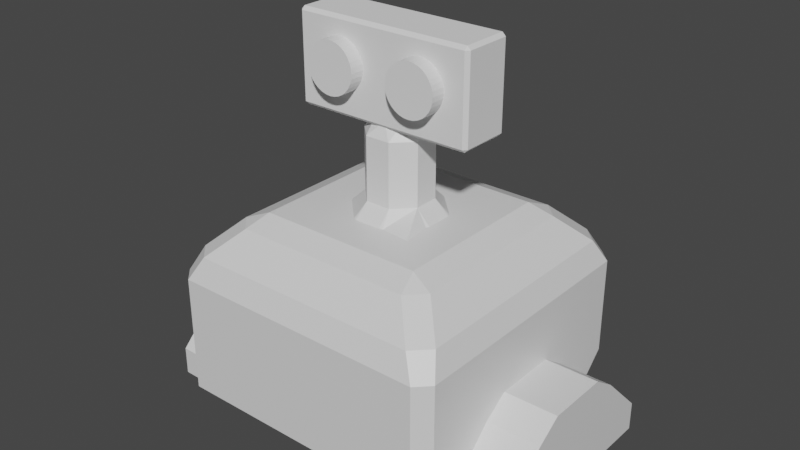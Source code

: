 # Source: Walle.blend  (saved by Blender 2.82.7; exported with 4.5.12 LTS)
import bpy
from mathutils import Matrix  # noqa: F401  (used for matrix-valued properties, if any)

bpy.ops.wm.read_factory_settings(use_empty=True)
scene = bpy.context.scene
scene.name = 'Scene'

# ---- collections
col_collection = bpy.data.collections.new('Collection'); scene.collection.children.link(col_collection)

# ---- materials (node trees are filled in below, after node groups)
mat_material = bpy.data.materials.new('Material')
mat_material.alpha_threshold = 0.0
mat_material.use_transparent_shadow = False
mat_material.line_color = (0.0, 0.0, 0.0, 1.0)

# ---- material node trees
mat_material.use_nodes = True; mat_material.node_tree.nodes.clear()
_N = mat_material.node_tree.nodes; _L = mat_material.node_tree.links
n0 = _N.new('ShaderNodeOutputMaterial'); n0.name = 'Material Output'; n0.location = (300, 300)
n1 = _N.new('ShaderNodeBsdfPrincipled'); n1.name = 'Principled BSDF'; n1.location = (10, 300)
n1.distribution = 'GGX'
n1.subsurface_method = 'BURLEY'
n1.inputs[2].default_value = 0.4
n1.inputs[3].default_value = 1.45
n1.inputs[27].default_value = (0.0, 0.0, 0.0, 1.0)
n1.inputs[28].default_value = 1.0
_L.new(n1.outputs[0], n0.inputs[0])
n0.is_active_output = True

# ---- world
world_world = bpy.data.worlds.new('World'); scene.world = world_world
world_world.use_nodes = True; world_world.node_tree.nodes.clear()
_N = world_world.node_tree.nodes; _L = world_world.node_tree.links
n0 = _N.new('ShaderNodeOutputWorld'); n0.name = 'World Output'; n0.location = (300, 300)
n1 = _N.new('ShaderNodeBackground'); n1.name = 'Background'; n1.location = (10, 300)
n1.inputs[0].default_value = (0.05088, 0.05088, 0.05088, 1.0)
_L.new(n1.outputs[0], n0.inputs[0])
n0.is_active_output = True
world_world.color = (0.05088, 0.05088, 0.05088)
world_world.use_sun_shadow = False
world_world.sun_shadow_jitter_overblur = 0.0

# ---- meshes
me_cube = bpy.data.meshes.new('Cube')
me_cube.from_pydata([(-0.6735, 0.6735, 1.474), (-1.0, 1.0, 0.1477), (-0.6735, -0.6735, 1.474), (-1.0, -1.0, 0.1477), (-1.0, 0.0, 0.1477), (-1.0, -1.0, 1.152), (-1.0, 1.0, 1.152), (-0.6735, 0.0, 1.474), (-1.0, 0.0, 1.152), (0.0, 0.6735, 1.474), (0.0, 1.0, 0.1477), (0.0, -0.6735, 1.474), (0.0, -1.0, 0.1477), (0.6735, 0.6735, 1.474), (1.0, 1.0, 0.1477), (0.6735, -0.6735, 1.474), (1.0, -1.0, 0.1477), (1.0, 0.0, 0.1477), (1.0, -1.0, 1.152), (1.0, 1.0, 1.152), (0.6735, 0.0, 1.474), (1.0, 0.0, 1.152), (0.0, -1.0, 1.152), (0.0, 1.0, 1.152), (-1.452e-09, -0.248, 2.098), (-0.3368, -0.6735, 1.474), (-0.6735, 0.3368, 1.474), (-0.3368, 0.6735, 1.474), (-0.6735, -0.3368, 1.474), (0.3368, -0.6735, 1.474), (0.6735, 0.3368, 1.474), (0.3368, 0.6735, 1.474), (0.6735, -0.3368, 1.474), (-1.452e-09, -0.248, 1.474), (-1.452e-09, 0.248, 1.474), (-0.248, 2.929e-08, 1.474), (0.248, 2.929e-08, 1.474), (0.1754, -0.1754, 1.474), (-0.1754, 0.1754, 1.474), (0.1754, 0.1754, 1.474), (-0.1754, -0.1754, 1.474), (-1.452e-09, 0.248, 2.098), (-0.248, 2.929e-08, 2.098), (0.248, 2.929e-08, 2.098), (0.1754, -0.1754, 2.098), (-0.1754, 0.1754, 2.098), (0.1754, 0.1754, 2.098), (-0.1754, -0.1754, 2.098)], [], [(12, 22, 5, 3), (8, 7, 26, 0, 6), (1, 6, 23, 10), (5, 8, 3), (5, 2, 28, 7, 8), (1, 8, 6), (3, 4, 1, 10, 12), (3, 8, 1, 4), (40, 33, 24, 47), (12, 16, 18, 22), (21, 19, 13, 30, 20), (14, 10, 23, 19), (18, 16, 21), (18, 21, 20, 32, 15), (14, 19, 21), (16, 12, 10, 14, 17), (16, 17, 14, 21), (22, 18, 15, 29, 11), (5, 22, 11, 25, 2), (19, 23, 9, 31, 13), (23, 6, 0, 27, 9), (32, 37, 29, 15), (39, 36, 20, 30), (38, 34, 9, 27), (37, 33, 11, 29), (20, 36, 37, 32), (36, 39, 46, 43), (26, 38, 27, 0), (7, 35, 38, 26), (39, 34, 41, 46), (31, 39, 30, 13), (9, 34, 39, 31), (34, 38, 45, 41), (28, 40, 35, 7), (2, 25, 40, 28), (25, 11, 33, 40), (38, 35, 42, 45), (33, 37, 44, 24), (35, 40, 47, 42), (37, 36, 43, 44), (41, 45, 42, 47, 24, 44, 43, 46)])
_uv = me_cube.uv_layers.new(name='UVMap')
_uv.uv.foreach_set('vector', [0.375, 0.75, 0.5478, 0.75, 0.5, 1.0, 0.375, 1.0, 0.5, 0.125, 0.625, 0.125, 0.625, 0.1875, 0.625, 0.25, 0.5, 0.25, 0.375, 0.25, 0.5, 0.25, 0.5478, 0.5, 0.375, 0.5, 0.5, 0.0, 0.5, 0.125, 0.0, 0.0, 0.5, 0.0, 0.625, 0.0, 0.625, 0.0625, 0.625, 0.125, 0.5, 0.125, 0.375, 0.25, 0.5, 0.125, 0.5, 0.25, 0.375, 1.0, 0.0, 0.0, 0.375, 0.25, 0.375, 0.5, 0.375, 0.75, 0.0, 0.0, 0.5, 0.125, 0.375, 0.25, 0.0, 0.0, 0.625, 0.375, 0.625, 0.6875, 0.625, 0.6875, 0.625, 0.375, 0.375, 0.75, 0.375, 1.0, 0.5, 1.0, 0.5478, 0.75, 0.5, 0.125, 0.5, 0.25, 0.625, 0.25, 0.625, 0.1875, 0.625, 0.125, 0.375, 0.25, 0.375, 0.5, 0.5478, 0.5, 0.5, 0.25, 0.5, 0.0, 0.0, 0.0, 0.5, 0.125, 0.5, 0.0, 0.5, 0.125, 0.625, 0.125, 0.625, 0.0625, 0.625, 0.0, 0.375, 0.25, 0.5, 0.25, 0.5, 0.125, 0.375, 1.0, 0.375, 0.75, 0.375, 0.5, 0.375, 0.25, 0.0, 0.0, 0.0, 0.0, 0.0, 0.0, 0.375, 0.25, 0.5, 0.125, 0.5478, 0.75, 0.5, 1.0, 0.625, 1.0, 0.625, 0.875, 0.625, 0.75, 0.5, 1.0, 0.5478, 0.75, 0.625, 0.75, 0.625, 0.875, 0.625, 1.0, 0.5, 0.25, 0.5478, 0.5, 0.625, 0.5, 0.625, 0.375, 0.625, 0.25, 0.5478, 0.5, 0.5, 0.25, 0.625, 0.25, 0.625, 0.375, 0.625, 0.5, 0.625, 0.0625, 0.625, 0.375, 0.625, 0.375, 0.625, 0.0, 0.625, 0.375, 0.625, 0.375, 0.625, 0.125, 0.625, 0.1875, 0.625, 0.375, 0.625, 0.5625, 0.625, 0.5, 0.625, 0.375, 0.625, 0.375, 0.625, 0.6875, 0.625, 0.75, 0.625, 0.375, 0.625, 0.125, 0.625, 0.375, 0.625, 0.375, 0.625, 0.0625, 0.625, 0.375, 0.625, 0.375, 0.625, 0.375, 0.625, 0.375, 0.625, 0.1875, 0.625, 0.375, 0.625, 0.375, 0.625, 0.25, 0.625, 0.125, 0.625, 0.375, 0.625, 0.375, 0.625, 0.1875, 0.625, 0.375, 0.625, 0.5625, 0.625, 0.5625, 0.625, 0.375, 0.625, 0.375, 0.625, 0.375, 0.625, 0.1875, 0.625, 0.25, 0.625, 0.5, 0.625, 0.5625, 0.625, 0.375, 0.625, 0.375, 0.625, 0.5625, 0.625, 0.375, 0.625, 0.375, 0.625, 0.5625, 0.625, 0.0625, 0.625, 0.375, 0.625, 0.375, 0.625, 0.125, 0.625, 0.0, 0.625, 0.375, 0.625, 0.375, 0.625, 0.0625, 0.625, 0.375, 0.625, 0.75, 0.625, 0.6875, 0.625, 0.375, 0.625, 0.375, 0.625, 0.375, 0.625, 0.375, 0.625, 0.375, 0.625, 0.6875, 0.625, 0.375, 0.625, 0.375, 0.625, 0.6875, 0.625, 0.375, 0.625, 0.375, 0.625, 0.375, 0.625, 0.375, 0.625, 0.375, 0.625, 0.375, 0.625, 0.375, 0.625, 0.375, 0.625, 0.5625, 0.625, 0.375, 0.625, 0.375, 0.625, 0.375, 0.625, 0.6875, 0.625, 0.375, 0.625, 0.375, 0.625, 0.375])
me_cube.materials.append(mat_material)
me_cube.use_remesh_preserve_volume = False
me_cube.use_remesh_preserve_attributes = False
me_cube.use_mirror_vertex_groups = False
me_cube.update()
me_cube_001 = bpy.data.meshes.new('Cube.001')
me_cube_001.from_pydata([(-0.9905, 0.7239, 0.2003), (-0.9905, -0.7235, 0.2003), (-0.9905, 0.0002058, 0.2003), (-1.374, 0.7239, 0.2003), (-1.374, 0.0002058, 0.2003), (-1.374, -0.7192, 0.2003), (-0.9905, 0.0002058, 0.0), (-0.9905, -0.7235, 0.0), (-1.374, 0.0002058, 0.0), (-1.374, -0.7192, 0.0), (-1.374, 0.7239, 0.0), (-0.9905, 0.7239, 0.0), (-0.9905, 0.397, 0.5249), (-1.182, -0.7214, 0.2003), (-1.374, 0.397, 0.5249), (-1.374, -0.3943, 0.5249), (-1.182, 0.7239, 0.2003), (-0.9905, -0.3966, 0.5249), (-1.182, -0.3954, 0.5249), (-1.182, 0.397, 0.5249), (-1.374, 0.0001612, 0.5249), (-0.9905, 0.2244, 0.6434), (-1.374, 0.2244, 0.6434), (-1.374, -0.2223, 0.6434), (-0.9905, -0.2236, 0.6434), (-1.182, -0.223, 0.6434), (-1.182, 0.2244, 0.6434), (-1.374, 0.0003819, 0.6434)], [], [(19, 16, 3, 14), (4, 20, 14, 3), (5, 15, 20, 4), (18, 17, 24, 25), (0, 2, 6, 11), (1, 13, 5, 9, 7), (7, 9, 8, 6), (6, 8, 10, 11), (5, 4, 8, 9), (4, 3, 10, 8), (2, 1, 7, 6), (3, 16, 0, 11, 10), (13, 18, 15, 5), (1, 17, 18, 13), (2, 0, 12, 17, 1), (12, 0, 16, 19), (23, 25, 24, 21, 26, 22, 27), (20, 15, 23, 27), (12, 19, 26, 21), (15, 18, 25, 23), (14, 20, 27, 22), (17, 12, 21, 24), (19, 14, 22, 26)])
_uv = me_cube_001.uv_layers.new(name='UVMap')
_uv.uv.foreach_set('vector', [0.4375, 0.1875, 0.375, 0.25, 0.375, 0.25, 0.4375, 0.1875, 0.375, 0.125, 0.4375, 0.125, 0.4375, 0.1875, 0.375, 0.25, 0.375, 0.000745, 0.4375, 0.06287, 0.4375, 0.125, 0.375, 0.125, 0.3438, 0.06269, 0.25, 0.0625, 0.25, 0.0625, 0.3438, 0.06269, 0.0, 0.0, 0.0, 0.0, 0.0, 0.0, 0.0, 0.0, 0.0, 0.0, 0.1875, 0.0003725, 0.375, 0.000745, 0.375, 0.000745, 0.0, 0.0, 0.0, 0.0, 0.375, 0.000745, 0.375, 0.125, 0.0, 0.0, 0.0, 0.0, 0.375, 0.125, 0.375, 0.25, 0.375, 0.25, 0.375, 0.000745, 0.375, 0.125, 0.375, 0.125, 0.375, 0.000745, 0.375, 0.125, 0.375, 0.25, 0.375, 0.25, 0.375, 0.125, 0.0, 0.0, 0.0, 0.0, 0.0, 0.0, 0.0, 0.0, 0.375, 0.25, 0.375, 0.25, 0.375, 0.25, 0.375, 0.25, 0.375, 0.25, 0.1875, 0.0003725, 0.3438, 0.06269, 0.4375, 0.06287, 0.375, 0.000745, 0.0, 0.0, 0.25, 0.0625, 0.3438, 0.06269, 0.1875, 0.0003725, 0.0, 0.0, 0.0, 0.0, 0.4375, 0.1875, 0.25, 0.0625, 0.0, 0.0, 0.4375, 0.1875, 0.375, 0.25, 0.375, 0.25, 0.4375, 0.1875, 0.4375, 0.06287, 0.3438, 0.06269, 0.25, 0.0625, 0.4375, 0.1875, 0.4375, 0.1875, 0.4375, 0.1875, 0.4375, 0.125, 0.4375, 0.125, 0.4375, 0.06287, 0.4375, 0.06287, 0.4375, 0.125, 0.4375, 0.1875, 0.4375, 0.1875, 0.4375, 0.1875, 0.4375, 0.1875, 0.4375, 0.06287, 0.3438, 0.06269, 0.3438, 0.06269, 0.4375, 0.06287, 0.4375, 0.1875, 0.4375, 0.125, 0.4375, 0.125, 0.4375, 0.1875, 0.25, 0.0625, 0.4375, 0.1875, 0.4375, 0.1875, 0.25, 0.0625, 0.4375, 0.1875, 0.4375, 0.1875, 0.4375, 0.1875, 0.4375, 0.1875])
me_cube_001.materials.append(mat_material)
me_cube_001.use_remesh_preserve_volume = False
me_cube_001.use_remesh_preserve_attributes = False
me_cube_001.use_mirror_vertex_groups = False
me_cube_001.update()
me_cube_002 = bpy.data.meshes.new('Cube.002')
me_cube_002.from_pydata([(-2.651, -0.785, -1.093), (-2.651, -0.785, 1.546), (-2.651, 0.785, -1.093), (-2.651, 0.785, 1.546), (2.651, -0.785, -1.093), (2.651, -0.785, 1.546), (2.651, 0.785, -1.093), (2.651, 0.785, 1.546)], [], [(0, 1, 3, 2), (2, 3, 7, 6), (6, 7, 5, 4), (4, 5, 1, 0), (2, 6, 4, 0), (7, 3, 1, 5)])
_uv = me_cube_002.uv_layers.new(name='UVMap')
_uv.uv.foreach_set('vector', [0.375, 0.0, 0.625, 0.0, 0.625, 0.25, 0.375, 0.25, 0.375, 0.25, 0.625, 0.25, 0.625, 0.5, 0.375, 0.5, 0.375, 0.5, 0.625, 0.5, 0.625, 0.75, 0.375, 0.75, 0.375, 0.75, 0.625, 0.75, 0.625, 1.0, 0.375, 1.0, 0.125, 0.5, 0.375, 0.5, 0.375, 0.75, 0.125, 0.75, 0.625, 0.5, 0.875, 0.5, 0.875, 0.75, 0.625, 0.75])
me_cube_002.use_remesh_fix_poles = True
me_cube_002.use_remesh_preserve_attributes = False
me_cube_002.use_mirror_vertex_groups = False
me_cube_002.update()
me_cylinder = bpy.data.meshes.new('Cylinder')
me_cylinder.from_pydata([(0.0, 1.0, -1.0), (0.0, 1.0, 1.0), (0.1951, 0.9808, -1.0), (0.1951, 0.9808, 1.0), (0.3827, 0.9239, -1.0), (0.3827, 0.9239, 1.0), (0.5556, 0.8315, -1.0), (0.5556, 0.8315, 1.0), (0.7071, 0.7071, -1.0), (0.7071, 0.7071, 1.0), (0.8315, 0.5556, -1.0), (0.8315, 0.5556, 1.0), (0.9239, 0.3827, -1.0), (0.9239, 0.3827, 1.0), (0.9808, 0.1951, -1.0), (0.9808, 0.1951, 1.0), (1.0, 7.55e-08, -1.0), (1.0, 7.55e-08, 1.0), (0.9808, -0.1951, -1.0), (0.9808, -0.1951, 1.0), (0.9239, -0.3827, -1.0), (0.9239, -0.3827, 1.0), (0.8315, -0.5556, -1.0), (0.8315, -0.5556, 1.0), (0.7071, -0.7071, -1.0), (0.7071, -0.7071, 1.0), (0.5556, -0.8315, -1.0), (0.5556, -0.8315, 1.0), (0.3827, -0.9239, -1.0), (0.3827, -0.9239, 1.0), (0.1951, -0.9808, -1.0), (0.1951, -0.9808, 1.0), (-3.258e-07, -1.0, -1.0), (-3.258e-07, -1.0, 1.0), (-0.1951, -0.9808, -1.0), (-0.1951, -0.9808, 1.0), (-0.3827, -0.9239, -1.0), (-0.3827, -0.9239, 1.0), (-0.5556, -0.8315, -1.0), (-0.5556, -0.8315, 1.0), (-0.7071, -0.7071, -1.0), (-0.7071, -0.7071, 1.0), (-0.8315, -0.5556, -1.0), (-0.8315, -0.5556, 1.0), (-0.9239, -0.3827, -1.0), (-0.9239, -0.3827, 1.0), (-0.9808, -0.1951, -1.0), (-0.9808, -0.1951, 1.0), (-1.0, 9.656e-07, -1.0), (-1.0, 9.656e-07, 1.0), (-0.9808, 0.1951, -1.0), (-0.9808, 0.1951, 1.0), (-0.9239, 0.3827, -1.0), (-0.9239, 0.3827, 1.0), (-0.8315, 0.5556, -1.0), (-0.8315, 0.5556, 1.0), (-0.7071, 0.7071, -1.0), (-0.7071, 0.7071, 1.0), (-0.5556, 0.8315, -1.0), (-0.5556, 0.8315, 1.0), (-0.3827, 0.9239, -1.0), (-0.3827, 0.9239, 1.0), (-0.1951, 0.9808, -1.0), (-0.1951, 0.9808, 1.0)], [], [(0, 1, 3, 2), (2, 3, 5, 4), (4, 5, 7, 6), (6, 7, 9, 8), (8, 9, 11, 10), (10, 11, 13, 12), (12, 13, 15, 14), (14, 15, 17, 16), (16, 17, 19, 18), (18, 19, 21, 20), (20, 21, 23, 22), (22, 23, 25, 24), (24, 25, 27, 26), (26, 27, 29, 28), (28, 29, 31, 30), (30, 31, 33, 32), (32, 33, 35, 34), (34, 35, 37, 36), (36, 37, 39, 38), (38, 39, 41, 40), (40, 41, 43, 42), (42, 43, 45, 44), (44, 45, 47, 46), (46, 47, 49, 48), (48, 49, 51, 50), (50, 51, 53, 52), (52, 53, 55, 54), (54, 55, 57, 56), (56, 57, 59, 58), (58, 59, 61, 60), (3, 1, 63, 61, 59, 57, 55, 53, 51, 49, 47, 45, 43, 41, 39, 37, 35, 33, 31, 29, 27, 25, 23, 21, 19, 17, 15, 13, 11, 9, 7, 5), (60, 61, 63, 62), (62, 63, 1, 0), (0, 2, 4, 6, 8, 10, 12, 14, 16, 18, 20, 22, 24, 26, 28, 30, 32, 34, 36, 38, 40, 42, 44, 46, 48, 50, 52, 54, 56, 58, 60, 62)])
_uv = me_cylinder.uv_layers.new(name='UVMap')
_uv.uv.foreach_set('vector', [1.0, 0.5, 1.0, 1.0, 0.9688, 1.0, 0.9688, 0.5, 0.9688, 0.5, 0.9688, 1.0, 0.9375, 1.0, 0.9375, 0.5, 0.9375, 0.5, 0.9375, 1.0, 0.9062, 1.0, 0.9062, 0.5, 0.9062, 0.5, 0.9062, 1.0, 0.875, 1.0, 0.875, 0.5, 0.875, 0.5, 0.875, 1.0, 0.8438, 1.0, 0.8438, 0.5, 0.8438, 0.5, 0.8438, 1.0, 0.8125, 1.0, 0.8125, 0.5, 0.8125, 0.5, 0.8125, 1.0, 0.7812, 1.0, 0.7812, 0.5, 0.7812, 0.5, 0.7812, 1.0, 0.75, 1.0, 0.75, 0.5, 0.75, 0.5, 0.75, 1.0, 0.7188, 1.0, 0.7188, 0.5, 0.7188, 0.5, 0.7188, 1.0, 0.6875, 1.0, 0.6875, 0.5, 0.6875, 0.5, 0.6875, 1.0, 0.6562, 1.0, 0.6562, 0.5, 0.6562, 0.5, 0.6562, 1.0, 0.625, 1.0, 0.625, 0.5, 0.625, 0.5, 0.625, 1.0, 0.5938, 1.0, 0.5938, 0.5, 0.5938, 0.5, 0.5938, 1.0, 0.5625, 1.0, 0.5625, 0.5, 0.5625, 0.5, 0.5625, 1.0, 0.5312, 1.0, 0.5312, 0.5, 0.5312, 0.5, 0.5312, 1.0, 0.5, 1.0, 0.5, 0.5, 0.5, 0.5, 0.5, 1.0, 0.4688, 1.0, 0.4688, 0.5, 0.4688, 0.5, 0.4688, 1.0, 0.4375, 1.0, 0.4375, 0.5, 0.4375, 0.5, 0.4375, 1.0, 0.4062, 1.0, 0.4062, 0.5, 0.4062, 0.5, 0.4062, 1.0, 0.375, 1.0, 0.375, 0.5, 0.375, 0.5, 0.375, 1.0, 0.3438, 1.0, 0.3438, 0.5, 0.3438, 0.5, 0.3438, 1.0, 0.3125, 1.0, 0.3125, 0.5, 0.3125, 0.5, 0.3125, 1.0, 0.2812, 1.0, 0.2812, 0.5, 0.2812, 0.5, 0.2812, 1.0, 0.25, 1.0, 0.25, 0.5, 0.25, 0.5, 0.25, 1.0, 0.2188, 1.0, 0.2188, 0.5, 0.2188, 0.5, 0.2188, 1.0, 0.1875, 1.0, 0.1875, 0.5, 0.1875, 0.5, 0.1875, 1.0, 0.1562, 1.0, 0.1562, 0.5, 0.1562, 0.5, 0.1562, 1.0, 0.125, 1.0, 0.125, 0.5, 0.125, 0.5, 0.125, 1.0, 0.09375, 1.0, 0.09375, 0.5, 0.09375, 0.5, 0.09375, 1.0, 0.0625, 1.0, 0.0625, 0.5, 0.2968, 0.4854, 0.25, 0.49, 0.2032, 0.4854, 0.1582, 0.4717, 0.1167, 0.4496, 0.08029, 0.4197, 0.05045, 0.3833, 0.02827, 0.3418, 0.01461, 0.2968, 0.01, 0.25, 0.01461, 0.2032, 0.02827, 0.1582, 0.05045, 0.1167, 0.08029, 0.08029, 0.1167, 0.05045, 0.1582, 0.02827, 0.2032, 0.01461, 0.25, 0.01, 0.2968, 0.01461, 0.3418, 0.02827, 0.3833, 0.05045, 0.4197, 0.08029, 0.4496, 0.1167, 0.4717, 0.1582, 0.4854, 0.2032, 0.49, 0.25, 0.4854, 0.2968, 0.4717, 0.3418, 0.4496, 0.3833, 0.4197, 0.4197, 0.3833, 0.4496, 0.3418, 0.4717, 0.0625, 0.5, 0.0625, 1.0, 0.03125, 1.0, 0.03125, 0.5, 0.03125, 0.5, 0.03125, 1.0, 0.0, 1.0, 0.0, 0.5, 0.75, 0.49, 0.7968, 0.4854, 0.8418, 0.4717, 0.8833, 0.4496, 0.9197, 0.4197, 0.9496, 0.3833, 0.9717, 0.3418, 0.9854, 0.2968, 0.99, 0.25, 0.9854, 0.2032, 0.9717, 0.1582, 0.9496, 0.1167, 0.9197, 0.08029, 0.8833, 0.05045, 0.8418, 0.02827, 0.7968, 0.01461, 0.75, 0.01, 0.7032, 0.01461, 0.6582, 0.02827, 0.6167, 0.05045, 0.5803, 0.08029, 0.5504, 0.1167, 0.5283, 0.1582, 0.5146, 0.2032, 0.51, 0.25, 0.5146, 0.2968, 0.5283, 0.3418, 0.5504, 0.3833, 0.5803, 0.4197, 0.6167, 0.4496, 0.6582, 0.4717, 0.7032, 0.4854])
me_cylinder.use_remesh_fix_poles = True
me_cylinder.use_remesh_preserve_attributes = False
me_cylinder.use_mirror_vertex_groups = False
me_cylinder.update()
me_cylinder_001 = bpy.data.meshes.new('Cylinder.001')
me_cylinder_001.from_pydata([(0.0, 1.0, -1.0), (0.0, 1.0, 1.0), (0.1951, 0.9808, -1.0), (0.1951, 0.9808, 1.0), (0.3827, 0.9239, -1.0), (0.3827, 0.9239, 1.0), (0.5556, 0.8315, -1.0), (0.5556, 0.8315, 1.0), (0.7071, 0.7071, -1.0), (0.7071, 0.7071, 1.0), (0.8315, 0.5556, -1.0), (0.8315, 0.5556, 1.0), (0.9239, 0.3827, -1.0), (0.9239, 0.3827, 1.0), (0.9808, 0.1951, -1.0), (0.9808, 0.1951, 1.0), (1.0, 7.55e-08, -1.0), (1.0, 7.55e-08, 1.0), (0.9808, -0.1951, -1.0), (0.9808, -0.1951, 1.0), (0.9239, -0.3827, -1.0), (0.9239, -0.3827, 1.0), (0.8315, -0.5556, -1.0), (0.8315, -0.5556, 1.0), (0.7071, -0.7071, -1.0), (0.7071, -0.7071, 1.0), (0.5556, -0.8315, -1.0), (0.5556, -0.8315, 1.0), (0.3827, -0.9239, -1.0), (0.3827, -0.9239, 1.0), (0.1951, -0.9808, -1.0), (0.1951, -0.9808, 1.0), (-3.258e-07, -1.0, -1.0), (-3.258e-07, -1.0, 1.0), (-0.1951, -0.9808, -1.0), (-0.1951, -0.9808, 1.0), (-0.3827, -0.9239, -1.0), (-0.3827, -0.9239, 1.0), (-0.5556, -0.8315, -1.0), (-0.5556, -0.8315, 1.0), (-0.7071, -0.7071, -1.0), (-0.7071, -0.7071, 1.0), (-0.8315, -0.5556, -1.0), (-0.8315, -0.5556, 1.0), (-0.9239, -0.3827, -1.0), (-0.9239, -0.3827, 1.0), (-0.9808, -0.1951, -1.0), (-0.9808, -0.1951, 1.0), (-1.0, 9.656e-07, -1.0), (-1.0, 9.656e-07, 1.0), (-0.9808, 0.1951, -1.0), (-0.9808, 0.1951, 1.0), (-0.9239, 0.3827, -1.0), (-0.9239, 0.3827, 1.0), (-0.8315, 0.5556, -1.0), (-0.8315, 0.5556, 1.0), (-0.7071, 0.7071, -1.0), (-0.7071, 0.7071, 1.0), (-0.5556, 0.8315, -1.0), (-0.5556, 0.8315, 1.0), (-0.3827, 0.9239, -1.0), (-0.3827, 0.9239, 1.0), (-0.1951, 0.9808, -1.0), (-0.1951, 0.9808, 1.0)], [], [(0, 1, 3, 2), (2, 3, 5, 4), (4, 5, 7, 6), (6, 7, 9, 8), (8, 9, 11, 10), (10, 11, 13, 12), (12, 13, 15, 14), (14, 15, 17, 16), (16, 17, 19, 18), (18, 19, 21, 20), (20, 21, 23, 22), (22, 23, 25, 24), (24, 25, 27, 26), (26, 27, 29, 28), (28, 29, 31, 30), (30, 31, 33, 32), (32, 33, 35, 34), (34, 35, 37, 36), (36, 37, 39, 38), (38, 39, 41, 40), (40, 41, 43, 42), (42, 43, 45, 44), (44, 45, 47, 46), (46, 47, 49, 48), (48, 49, 51, 50), (50, 51, 53, 52), (52, 53, 55, 54), (54, 55, 57, 56), (56, 57, 59, 58), (58, 59, 61, 60), (3, 1, 63, 61, 59, 57, 55, 53, 51, 49, 47, 45, 43, 41, 39, 37, 35, 33, 31, 29, 27, 25, 23, 21, 19, 17, 15, 13, 11, 9, 7, 5), (60, 61, 63, 62), (62, 63, 1, 0), (0, 2, 4, 6, 8, 10, 12, 14, 16, 18, 20, 22, 24, 26, 28, 30, 32, 34, 36, 38, 40, 42, 44, 46, 48, 50, 52, 54, 56, 58, 60, 62)])
_uv = me_cylinder_001.uv_layers.new(name='UVMap')
_uv.uv.foreach_set('vector', [1.0, 0.5, 1.0, 1.0, 0.9688, 1.0, 0.9688, 0.5, 0.9688, 0.5, 0.9688, 1.0, 0.9375, 1.0, 0.9375, 0.5, 0.9375, 0.5, 0.9375, 1.0, 0.9062, 1.0, 0.9062, 0.5, 0.9062, 0.5, 0.9062, 1.0, 0.875, 1.0, 0.875, 0.5, 0.875, 0.5, 0.875, 1.0, 0.8438, 1.0, 0.8438, 0.5, 0.8438, 0.5, 0.8438, 1.0, 0.8125, 1.0, 0.8125, 0.5, 0.8125, 0.5, 0.8125, 1.0, 0.7812, 1.0, 0.7812, 0.5, 0.7812, 0.5, 0.7812, 1.0, 0.75, 1.0, 0.75, 0.5, 0.75, 0.5, 0.75, 1.0, 0.7188, 1.0, 0.7188, 0.5, 0.7188, 0.5, 0.7188, 1.0, 0.6875, 1.0, 0.6875, 0.5, 0.6875, 0.5, 0.6875, 1.0, 0.6562, 1.0, 0.6562, 0.5, 0.6562, 0.5, 0.6562, 1.0, 0.625, 1.0, 0.625, 0.5, 0.625, 0.5, 0.625, 1.0, 0.5938, 1.0, 0.5938, 0.5, 0.5938, 0.5, 0.5938, 1.0, 0.5625, 1.0, 0.5625, 0.5, 0.5625, 0.5, 0.5625, 1.0, 0.5312, 1.0, 0.5312, 0.5, 0.5312, 0.5, 0.5312, 1.0, 0.5, 1.0, 0.5, 0.5, 0.5, 0.5, 0.5, 1.0, 0.4688, 1.0, 0.4688, 0.5, 0.4688, 0.5, 0.4688, 1.0, 0.4375, 1.0, 0.4375, 0.5, 0.4375, 0.5, 0.4375, 1.0, 0.4062, 1.0, 0.4062, 0.5, 0.4062, 0.5, 0.4062, 1.0, 0.375, 1.0, 0.375, 0.5, 0.375, 0.5, 0.375, 1.0, 0.3438, 1.0, 0.3438, 0.5, 0.3438, 0.5, 0.3438, 1.0, 0.3125, 1.0, 0.3125, 0.5, 0.3125, 0.5, 0.3125, 1.0, 0.2812, 1.0, 0.2812, 0.5, 0.2812, 0.5, 0.2812, 1.0, 0.25, 1.0, 0.25, 0.5, 0.25, 0.5, 0.25, 1.0, 0.2188, 1.0, 0.2188, 0.5, 0.2188, 0.5, 0.2188, 1.0, 0.1875, 1.0, 0.1875, 0.5, 0.1875, 0.5, 0.1875, 1.0, 0.1562, 1.0, 0.1562, 0.5, 0.1562, 0.5, 0.1562, 1.0, 0.125, 1.0, 0.125, 0.5, 0.125, 0.5, 0.125, 1.0, 0.09375, 1.0, 0.09375, 0.5, 0.09375, 0.5, 0.09375, 1.0, 0.0625, 1.0, 0.0625, 0.5, 0.2968, 0.4854, 0.25, 0.49, 0.2032, 0.4854, 0.1582, 0.4717, 0.1167, 0.4496, 0.08029, 0.4197, 0.05045, 0.3833, 0.02827, 0.3418, 0.01461, 0.2968, 0.01, 0.25, 0.01461, 0.2032, 0.02827, 0.1582, 0.05045, 0.1167, 0.08029, 0.08029, 0.1167, 0.05045, 0.1582, 0.02827, 0.2032, 0.01461, 0.25, 0.01, 0.2968, 0.01461, 0.3418, 0.02827, 0.3833, 0.05045, 0.4197, 0.08029, 0.4496, 0.1167, 0.4717, 0.1582, 0.4854, 0.2032, 0.49, 0.25, 0.4854, 0.2968, 0.4717, 0.3418, 0.4496, 0.3833, 0.4197, 0.4197, 0.3833, 0.4496, 0.3418, 0.4717, 0.0625, 0.5, 0.0625, 1.0, 0.03125, 1.0, 0.03125, 0.5, 0.03125, 0.5, 0.03125, 1.0, 0.0, 1.0, 0.0, 0.5, 0.75, 0.49, 0.7968, 0.4854, 0.8418, 0.4717, 0.8833, 0.4496, 0.9197, 0.4197, 0.9496, 0.3833, 0.9717, 0.3418, 0.9854, 0.2968, 0.99, 0.25, 0.9854, 0.2032, 0.9717, 0.1582, 0.9496, 0.1167, 0.9197, 0.08029, 0.8833, 0.05045, 0.8418, 0.02827, 0.7968, 0.01461, 0.75, 0.01, 0.7032, 0.01461, 0.6582, 0.02827, 0.6167, 0.05045, 0.5803, 0.08029, 0.5504, 0.1167, 0.5283, 0.1582, 0.5146, 0.2032, 0.51, 0.25, 0.5146, 0.2968, 0.5283, 0.3418, 0.5504, 0.3833, 0.5803, 0.4197, 0.6167, 0.4496, 0.6582, 0.4717, 0.7032, 0.4854])
me_cylinder_001.use_remesh_fix_poles = True
me_cylinder_001.use_remesh_preserve_attributes = False
me_cylinder_001.use_mirror_vertex_groups = False
me_cylinder_001.update()

# ---- objects
ob_body = bpy.data.objects.new('Body', me_cube)
ob_wheel = bpy.data.objects.new('Wheel', me_cube_001)
ob_cube = bpy.data.objects.new('Cube', me_cube_002)
ob_cylinder = bpy.data.objects.new('Cylinder', me_cylinder)
ob_cylinder_001 = bpy.data.objects.new('Cylinder.001', me_cylinder_001)

# ---- transforms, parenting, visibility, modifiers, constraints
ob_body.location = (0.0, 0.0, 0.0)
ob_body.lock_rotations_4d = False
ob_body.empty_display_type = 'ARROWS'
ob_body.lineart.crease_threshold = 0.0
_m = ob_body.modifiers.new('Bevel', 'BEVEL')
_m.limit_method = 'NONE'
ob_wheel.location = (0.0, 0.0, 0.0)
ob_wheel.lock_rotations_4d = False
ob_wheel.empty_display_type = 'ARROWS'
ob_wheel.lineart.crease_threshold = 0.0
_m = ob_wheel.modifiers.new('Mirror', 'MIRROR')
ob_cube.location = (0.0, 0.0, 2.327)
ob_cube.scale = (0.2382, 0.2382, 0.2382)
ob_cube.lineart.crease_threshold = 0.0
_m = ob_cube.modifiers.new('Bevel', 'BEVEL')
_m.limit_method = 'NONE'
ob_cylinder.location = (-0.3, -0.2, 2.4)
ob_cylinder.rotation_euler = (1.571, -0.0, 0.0)
ob_cylinder.scale = (0.174, 0.174, 0.08901)
ob_cylinder.lineart.crease_threshold = 0.0
ob_cylinder_001.location = (0.3, -0.2, 2.4)
ob_cylinder_001.rotation_euler = (1.571, -0.0, 0.0)
ob_cylinder_001.scale = (0.174, 0.174, 0.08901)
ob_cylinder_001.lineart.crease_threshold = 0.0

# ---- collection membership
col_collection.objects.link(ob_body)
col_collection.objects.link(ob_wheel)
col_collection.objects.link(ob_cube)
col_collection.objects.link(ob_cylinder)
col_collection.objects.link(ob_cylinder_001)

# ---- scene / render settings (as saved in the file)
scene.frame_start = 1; scene.frame_end = 250; scene.frame_set(1)
scene.render.engine = 'BLENDER_EEVEE_NEXT'
scene.cycles.use_denoising = False
scene.cycles.samples = 128
scene.cycles.sampling_pattern = 'TABULATED_SOBOL'
scene.cycles.use_adaptive_sampling = False
scene.cycles.use_light_tree = False
scene.view_settings.view_transform = 'Filmic'
bpy.context.view_layer.update()

# ---- added for rendering (the .blend has no active camera and no usable light): camera, sun
cam_auto = bpy.data.cameras.new('AutoCamera')
cam_auto.lens = 50.0
cam_auto.sensor_width = 36.0
cam_auto.clip_end = 1000.0
ob_auto_camera = bpy.data.objects.new('AutoCamera', cam_auto)
scene.collection.objects.link(ob_auto_camera)
ob_auto_camera.location = (4.01358, -4.81629, 4.5587)
ob_auto_camera.rotation_euler = (1.09748, -7.21219e-08, 0.694738)
scene.camera = ob_auto_camera
light_auto_sun = bpy.data.lights.new('AutoSun', 'SUN')
light_auto_sun.energy = 3.0
light_auto_sun.angle = 0.0523599
ob_auto_sun = bpy.data.objects.new('AutoSun', light_auto_sun)
scene.collection.objects.link(ob_auto_sun)
ob_auto_sun.rotation_euler = (0.872665, 0.174533, 0.523599)
bpy.context.view_layer.update()
